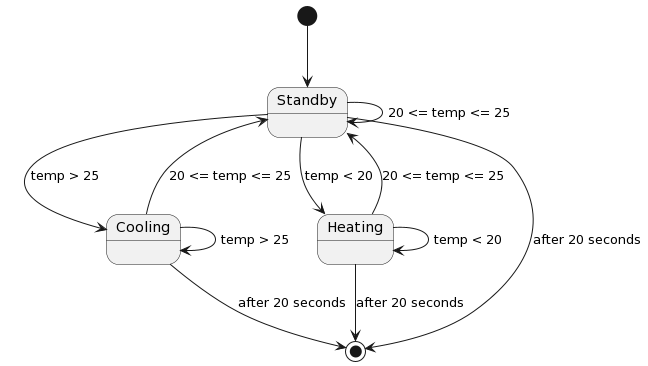

The diagram above was rendered by PlantUML. Its source (embedded in the PNG):
@startuml
[*] --> Standby
Standby --> Standby: 20 <= temp <= 25
Standby --> Cooling: temp > 25
Cooling --> Standby: 20 <= temp <= 25
Standby --> Heating: temp < 20
Heating --> Standby: 20 <= temp <= 25
Heating --> Heating: temp < 20
Cooling --> Cooling: temp > 25
Standby --> [*]: after 20 seconds
Heating --> [*]: after 20 seconds
Cooling --> [*]: after 20 seconds
@enduml